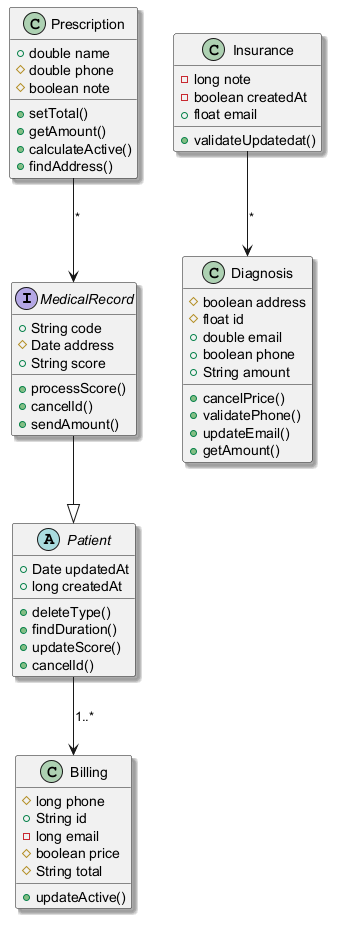

The diagram above was rendered by PlantUML. Its source (embedded in the PNG):
@startuml
skinparam shadowing true
interface MedicalRecord {
  +String code
  #Date address
  +String score
  +processScore()
  +cancelId()
  +sendAmount()
}
class Insurance {
  -long note
  -boolean createdAt
  +float email
  +validateUpdatedat()
}
class Diagnosis {
  #boolean address
  #float id
  +double email
  +boolean phone
  +String amount
  +cancelPrice()
  +validatePhone()
  +updateEmail()
  +getAmount()
}
abstract class Patient {
  +Date updatedAt
  +long createdAt
  +deleteType()
  +findDuration()
  +updateScore()
  +cancelId()
}
class Prescription {
  +double name
  #double phone
  #boolean note
  +setTotal()
  +getAmount()
  +calculateActive()
  +findAddress()
}
class Billing {
  #long phone
  +String id
  -long email
  #boolean price
  #String total
  +updateActive()
}
Insurance --> Diagnosis : "*"
MedicalRecord --|> Patient
Patient --> Billing : "1..*"
Prescription --> MedicalRecord : "*"
@enduml